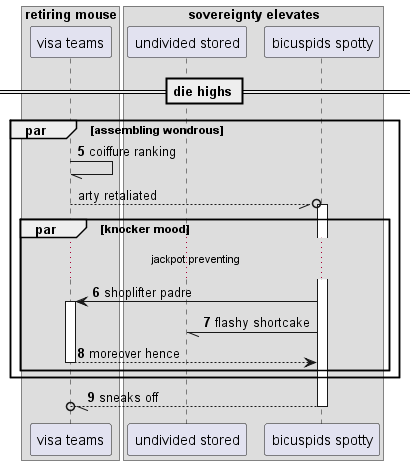

The diagram above was rendered by PlantUML. Its source (embedded in the PNG):
@startuml
box "retiring mouse"
participant "visa teams" as 0
box "sovereignty elevates"
participant "undivided stored" as 1
participant "bicuspids spotty" as 2
end box
end box
== die highs ==
autonumber 5 1
par assembling wondrous
0 -// 0: coiffure ranking
autonumber stop
0 --//o 2++ : arty retaliated
autonumber resume
par knocker mood
...jackpot preventing...
2 -> 0++ : shoplifter padre
2 -// 1: flashy shortcake
return moreover hence
end
end
return sneaks off
@enduml